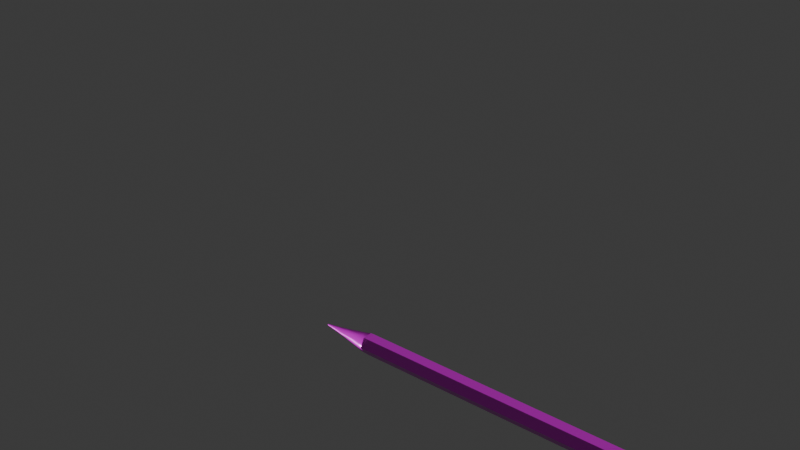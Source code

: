 # Source: Pencil_skeleton_v001.blend  (saved by Blender 4.3.34; exported with 4.5.12 LTS)
import bpy
from mathutils import Matrix  # noqa: F401  (used for matrix-valued properties, if any)

bpy.ops.wm.read_factory_settings(use_empty=True)
scene = bpy.context.scene
scene.name = 'Scene'

# ---- collections
col_collection = bpy.data.collections.new('Collection'); scene.collection.children.link(col_collection)

# ---- images (referenced by path relative to the original .blend; pixels are not part of the script)
import os
ASSET_DIR = os.environ.get("B2B_ASSET_DIR", "")  # directory of the original .blend (textures are referenced by path, not embedded)
HERE = os.path.dirname(os.path.abspath(__file__))  # packed textures are extracted next to this script under _unpacked/

def load_image(name, relpath, width, height, colorspace="sRGB"):
    """Load a texture the original file referenced (path relative to the .blend, or extracted next to this script)."""
    p = next((c for c in (os.path.join(HERE, relpath), os.path.join(ASSET_DIR, relpath)) if relpath and os.path.exists(c)), "")
    if p:
        img = bpy.data.images.load(p, check_existing=True)
        img.name = name
    else:  # same state as the original file: an image datablock whose file is absent (Cycles renders it pink)
        img = bpy.data.images.new(name, width, height)
        img.source = "FILE"
        img.filepath = "//" + (relpath or name)
    img.colorspace_settings.name = colorspace
    return img
img_base_color_texture = load_image('base_color_texture', 'low_DefaultMaterial_BaseColor.png', 1024, 1024, 'sRGB')
img_normalmap_texture = load_image('normalmap_texture', 'low_DefaultMaterial_Normal.png', 1024, 1024, 'Non-Color')
img_roughness_texture = load_image('roughness_texture', 'low_DefaultMaterial_Roughness.png', 1024, 1024, 'Non-Color')
img_metallic_texture = load_image('metallic_texture', 'low_DefaultMaterial_Metallic.png', 1024, 1024, 'Non-Color')

# ---- materials (node trees are filled in below, after node groups)
mat_uploads_files_4642688_pencil_pencil = bpy.data.materials.new('uploads_files_4642688_pencil_pencil')
mat_uploads_files_4642688_pencil_pencil.diffuse_color = (1.0, 1.0, 1.0, 1.0)
mat_uploads_files_4642688_pencil_pencil.roughness = 0.5528
mat_uploads_files_4642688_pencil_pencil.specular_intensity = 1.0
mat_uploads_files_4642688_pencil_pencil.metallic = 0.5

# ---- material node trees
mat_uploads_files_4642688_pencil_pencil.use_nodes = True; mat_uploads_files_4642688_pencil_pencil.node_tree.nodes.clear()
_N = mat_uploads_files_4642688_pencil_pencil.node_tree.nodes; _L = mat_uploads_files_4642688_pencil_pencil.node_tree.links
n0 = _N.new('ShaderNodeBsdfPrincipled'); n0.name = 'Principled BSDF'; n0.location = (10, 300)
n0.inputs[13].default_value = 1.0
n0.inputs[27].default_value = (0.0, 0.0, 0.0, 1.0)
n0.inputs[28].default_value = 1.0
n1 = _N.new('ShaderNodeOutputMaterial'); n1.name = 'Material Output'; n1.location = (300, 300)
n2 = _N.new('ShaderNodeNormalMap'); n2.name = 'Normal Map'; n2.location = (-300, -300)
n2.label = 'Normal/Map'
n3 = _N.new('ShaderNodeTexImage'); n3.name = 'Image Texture'; n3.location = (-300, 600)
n3.image = img_base_color_texture
n4 = _N.new('ShaderNodeTexImage'); n4.name = 'Image Texture.001'; n4.location = (-600, -900)
n4.image = img_normalmap_texture
n5 = _N.new('ShaderNodeTexImage'); n5.name = 'Image Texture.002'; n5.location = (-300, 300)
n5.image = img_roughness_texture
n6 = _N.new('ShaderNodeTexImage'); n6.name = 'Image Texture.003'; n6.location = (-300, 0)
n6.image = img_metallic_texture
_L.new(n0.outputs[0], n1.inputs[0])
_L.new(n2.outputs[0], n0.inputs[5])
_L.new(n3.outputs[0], n0.inputs[0])
_L.new(n4.outputs[0], n2.inputs[1])
_L.new(n5.outputs[0], n0.inputs[2])
_L.new(n6.outputs[0], n0.inputs[1])
n1.is_active_output = True

# ---- world
world_world = bpy.data.worlds.new('World'); scene.world = world_world
world_world.use_nodes = True; world_world.node_tree.nodes.clear()
_N = world_world.node_tree.nodes; _L = world_world.node_tree.links
n0 = _N.new('ShaderNodeOutputWorld'); n0.name = 'World Output'; n0.location = (300, 300)
n1 = _N.new('ShaderNodeBackground'); n1.name = 'Background'; n1.location = (10, 300)
n1.inputs[0].default_value = (0.05088, 0.05088, 0.05088, 1.0)
_L.new(n1.outputs[0], n0.inputs[0])
n0.is_active_output = True
world_world.color = (0.05088, 0.05088, 0.05088)
world_world.sun_shadow_jitter_overblur = 0.0

# ---- meshes
me_mesh = bpy.data.meshes.new('Mesh')
me_mesh.from_pydata([(-7.647, -0.04498, -0.3548), (9.097, 0.01953, -0.403), (-7.647, -0.2625, -0.2429), (9.097, -0.3393, -0.2184), (-7.647, -0.2848, 0.2163), (9.097, -0.3588, 0.1846), (-7.647, -0.07907, 0.3488), (9.097, -0.01953, 0.403), (-7.647, 0.3297, 0.1384), (9.097, 0.3393, 0.2184), (-7.647, 0.3416, -0.1059), (9.097, 0.3588, -0.1846), (-7.47, 0.01903, -0.3928), (-7.47, -0.3307, -0.2129), (-7.47, -0.3497, 0.1799), (-7.47, -0.01903, 0.3928), (-7.47, 0.3307, 0.2129), (-7.47, 0.3497, -0.1799), (-7.647, -0.3572, -0.01731), (-7.647, 0.1636, 0.318), (-7.647, 0.1936, -0.3007), (-7.47, 0.1875, -0.2912), (-7.47, 0.1585, 0.308), (-7.47, -0.346, -0.01676), (-9.507, -0.0035, -0.0276), (-9.507, 0.02657, -0.008239), (-9.507, 0.02565, 0.01077), (-9.507, -0.006152, 0.02713), (-9.507, -0.02215, 0.01683), (-9.507, -0.02042, -0.01889), (-9.507, -0.02779, -0.001347), (-9.507, 0.01273, 0.02474), (-9.507, 0.01506, -0.02339), (-7.302, 0.01953, -0.403), (-7.302, -0.3393, -0.2184), (-7.302, -0.3588, 0.1846), (-7.302, -0.01953, 0.403), (-7.302, 0.3588, -0.1846), (-7.302, 0.3393, 0.2184), (9.197, -0.2589, -0.1667), (9.197, 0.0149, -0.3075), (9.197, -0.2738, 0.1409), (9.197, -0.0149, 0.3075), (9.197, 0.2589, 0.1667), (9.197, 0.2738, -0.1409), (9.197, -0.1409, -0.2738), (9.197, -0.3075, -0.0149), (9.197, -0.1667, 0.2589), (9.197, 0.1409, 0.2738), (9.197, 0.3075, 0.0149), (9.197, 0.1667, -0.2589), (9.314, -0.07779, -0.1512), (9.314, 0.008229, -0.1698), (9.314, -0.1698, -0.008229), (9.314, -0.143, -0.09204), (9.314, -0.09204, 0.143), (9.314, -0.1512, 0.07779), (9.314, 0.07779, 0.1512), (9.314, -0.008228, 0.1698), (9.314, 0.1698, 0.008229), (9.314, 0.143, 0.09204), (9.314, 0.09204, -0.143), (9.314, 0.1512, -0.07779), (-9.377, -0.005946, -0.04689), (-9.377, 0.04358, 0.0183), (-9.377, -0.03764, 0.02859), (-9.377, -0.04721, -0.002287), (-9.377, 0.02162, 0.04203), (-9.377, 0.02559, -0.03974), (-9.377, -0.03469, -0.0321), (-9.377, -0.01045, 0.04609), (-9.377, 0.04514, -0.014), (-8.512, -0.1892, -0.009166), (-8.512, 0.08665, 0.1684), (-8.512, 0.1025, -0.1592), (-8.512, -0.139, -0.1286), (-8.512, -0.04188, 0.1847), (-8.512, 0.1809, -0.05609), (-8.512, -0.02382, -0.1879), (-8.512, 0.1746, 0.07331), (-8.512, -0.1508, 0.1146), (-8.945, -0.0144, -0.1135), (-8.945, 0.1055, 0.0443), (-8.945, -0.09113, 0.06923), (-8.945, -0.1143, -0.005539), (-8.945, 0.05236, 0.1018), (-8.945, 0.06195, -0.09623), (-8.945, -0.08401, -0.07772), (-8.945, -0.0253, 0.1116), (-8.945, 0.1093, -0.03389)], [], [(1, 34, 33), (3, 35, 34), (5, 36, 35), (38, 16, 22), (3, 39, 46), (38, 17, 16), (33, 12, 21), (16, 10, 8), (19, 16, 8), (14, 6, 4), (18, 14, 4), (0, 13, 2), (64, 31, 67), (20, 12, 0), (17, 20, 10), (15, 19, 6), (8, 77, 79), (69, 30, 29), (71, 32, 25), (66, 28, 30), (29, 31, 25), (27, 65, 70), (67, 27, 70), (24, 68, 63), (29, 63, 69), (13, 18, 2), (12, 34, 13), (35, 15, 14), (35, 14, 23), (38, 11, 37), (37, 1, 33), (36, 9, 38), (50, 52, 40), (1, 40, 45), (9, 43, 49), (5, 41, 47), (11, 44, 50), (7, 42, 48), (61, 57, 53), (40, 51, 45), (42, 55, 58), (49, 60, 59), (46, 54, 53), (48, 60, 43), (50, 62, 61), (39, 51, 54), (41, 55, 47), (49, 62, 44), (46, 56, 41), (42, 57, 48), (43, 9, 48), (9, 7, 48), (41, 5, 46), (5, 3, 46), (39, 3, 45), (3, 1, 45), (44, 11, 49), (11, 9, 49), (42, 7, 47), (7, 5, 47), (40, 1, 50), (1, 11, 50), (69, 81, 87), (63, 86, 81), (85, 70, 88), (70, 83, 88), (83, 66, 84), (86, 71, 89), (87, 66, 69), (64, 25, 26), (64, 85, 82), (8, 73, 19), (18, 75, 2), (10, 74, 77), (4, 72, 18), (76, 4, 6), (19, 76, 6), (78, 20, 0), (75, 0, 2), (79, 89, 82), (82, 71, 64), (82, 73, 79), (72, 87, 75), (74, 89, 77), (80, 84, 72), (88, 80, 76), (76, 85, 88), (78, 86, 74), (87, 78, 75), (1, 3, 34), (3, 5, 35), (5, 7, 36), (22, 15, 36), (36, 38, 22), (38, 37, 17), (21, 17, 37), (37, 33, 21), (16, 17, 10), (19, 22, 16), (14, 15, 6), (18, 23, 14), (0, 12, 13), (64, 26, 31), (20, 21, 12), (17, 21, 20), (15, 22, 19), (8, 10, 77), (69, 66, 30), (71, 68, 32), (66, 65, 28), (32, 24, 29), (29, 30, 28), (28, 27, 29), (27, 31, 29), (31, 26, 25), (25, 32, 29), (27, 28, 65), (67, 31, 27), (24, 32, 68), (29, 24, 63), (13, 23, 18), (12, 33, 34), (35, 36, 15), (23, 13, 34), (34, 35, 23), (38, 9, 11), (37, 11, 1), (36, 7, 9), (50, 61, 52), (53, 54, 51), (51, 52, 53), (52, 61, 53), (61, 62, 59), (59, 60, 57), (57, 58, 53), (58, 55, 53), (55, 56, 53), (61, 59, 57), (40, 52, 51), (42, 47, 55), (49, 43, 60), (46, 39, 54), (48, 57, 60), (50, 44, 62), (39, 45, 51), (41, 56, 55), (49, 59, 62), (46, 53, 56), (42, 58, 57), (69, 63, 81), (63, 68, 86), (85, 67, 70), (70, 65, 83), (83, 65, 66), (86, 68, 71), (87, 84, 66), (64, 71, 25), (64, 67, 85), (8, 79, 73), (18, 72, 75), (10, 20, 74), (4, 80, 72), (76, 80, 4), (19, 73, 76), (78, 74, 20), (75, 78, 0), (79, 77, 89), (82, 89, 71), (82, 85, 73), (72, 84, 87), (74, 86, 89), (80, 83, 84), (88, 83, 80), (76, 73, 85), (78, 81, 86), (87, 81, 78)])
me_mesh.polygons.foreach_set('use_smooth', [True] * 176)
_k = set([(1, 3), (1, 11), (1, 33), (3, 5), (3, 34), (5, 7), (5, 35), (7, 9), (7, 36), (9, 11), (9, 38), (11, 37), (12, 13), (12, 21), (12, 33), (13, 23), (13, 34), (14, 15), (14, 23), (14, 35), (15, 22), (15, 36), (16, 17), (16, 22), (16, 38), (17, 21), (17, 37), (24, 29), (24, 32), (25, 26), (25, 32), (26, 31), (27, 28), (27, 31), (28, 30), (29, 30)])
me_mesh.attributes.new('sharp_edge', 'BOOLEAN', 'EDGE').data.foreach_set('value', [ (min(e.vertices), max(e.vertices)) in _k for e in me_mesh.edges])
_uv = me_mesh.uv_layers.new(name='UVMap')
_uv.uv.foreach_set('vector', [0.05214, 0.9895, 0.02838, 0.01461, 0.05227, 0.01484, 0.02791, 0.9895, 0.00432, 0.01405, 0.02838, 0.01461, 0.149, 0.9895, 0.1242, 0.01463, 0.1482, 0.01404, 0.1002, 0.0148, 0.1002, 0.004767, 0.1121, 0.004518, 0.3148, 0.003947, 0.308, 0.0156, 0.2958, 0.01257, 0.1002, 0.0148, 0.07638, 0.00475, 0.1002, 0.004767, 0.05227, 0.01484, 0.05226, 0.004714, 0.06431, 0.004558, 0.1869, 0.003906, 0.1982, 0.01873, 0.1869, 0.01873, 0.1772, 0.01873, 0.1869, 0.003906, 0.1869, 0.01873, 0.1562, 0.003906, 0.1676, 0.01873, 0.1562, 0.01873, 0.2385, 0.01873, 0.2482, 0.003906, 0.2482, 0.01873, 0.2175, 0.01873, 0.2288, 0.003906, 0.2288, 0.01873, 0.1869, 0.1624, 0.1772, 0.1732, 0.1772, 0.1624, 0.2079, 0.01873, 0.2175, 0.003906, 0.2175, 0.01873, 0.1982, 0.003906, 0.2079, 0.01873, 0.1982, 0.01873, 0.1676, 0.003906, 0.1772, 0.01873, 0.1676, 0.01873, 0.1869, 0.01873, 0.1982, 0.09074, 0.1869, 0.09074, 0.2288, 0.1624, 0.2385, 0.1732, 0.2288, 0.1732, 0.1982, 0.1624, 0.2079, 0.1732, 0.1982, 0.1732, 0.2385, 0.1624, 0.2482, 0.1732, 0.2385, 0.1732, 0.3361, 0.004862, 0.3328, 0.007614, 0.3323, 0.004862, 0.1676, 0.1732, 0.1562, 0.1624, 0.1676, 0.1624, 0.1772, 0.1624, 0.1676, 0.1732, 0.1676, 0.1624, 0.2175, 0.1732, 0.2079, 0.1624, 0.2175, 0.1624, 0.2288, 0.1732, 0.2175, 0.1624, 0.2288, 0.1624, 0.2288, 0.003906, 0.2385, 0.01873, 0.2288, 0.01873, 0.05226, 0.004714, 0.02838, 0.01461, 0.02857, 0.004605, 0.1482, 0.01404, 0.124, 0.00457, 0.1476, 0.003958, 0.00432, 0.01405, 0.004864, 0.003906, 0.01673, 0.0042, 0.1002, 0.0148, 0.07637, 0.9895, 0.07633, 0.01489, 0.07633, 0.01489, 0.05214, 0.9895, 0.05227, 0.01484, 0.1242, 0.01463, 0.1006, 0.9895, 0.1002, 0.0148, 0.3165, 0.049, 0.3071, 0.03669, 0.3201, 0.03683, 0.3336, 0.0369, 0.3201, 0.03683, 0.3167, 0.02472, 0.2769, 0.06959, 0.2835, 0.05802, 0.2957, 0.06102, 0.2766, 0.003906, 0.2835, 0.01561, 0.2747, 0.02485, 0.3145, 0.06959, 0.3078, 0.05804, 0.3165, 0.049, 0.2578, 0.03704, 0.2712, 0.03698, 0.2748, 0.049, 0.3056, 0.0424, 0.2858, 0.04253, 0.2958, 0.02537, 0.3201, 0.03683, 0.3057, 0.03103, 0.3167, 0.02472, 0.2712, 0.03698, 0.2859, 0.03099, 0.2843, 0.03671, 0.2957, 0.06102, 0.29, 0.04675, 0.2958, 0.0483, 0.2958, 0.01257, 0.3015, 0.02688, 0.2958, 0.02537, 0.2748, 0.049, 0.29, 0.04675, 0.2835, 0.05802, 0.3165, 0.049, 0.3015, 0.04667, 0.3056, 0.0424, 0.308, 0.0156, 0.3057, 0.03103, 0.3015, 0.02688, 0.2835, 0.01561, 0.2859, 0.03099, 0.2747, 0.02485, 0.2957, 0.06102, 0.3015, 0.04667, 0.3078, 0.05804, 0.2958, 0.01257, 0.29, 0.02687, 0.2835, 0.01561, 0.2712, 0.03698, 0.2858, 0.04253, 0.2748, 0.049, 0.2835, 0.05802, 0.2769, 0.06959, 0.2748, 0.049, 0.2769, 0.06959, 0.2578, 0.03704, 0.2748, 0.049, 0.2835, 0.01561, 0.2766, 0.003906, 0.2958, 0.01257, 0.2766, 0.003906, 0.3148, 0.003947, 0.2958, 0.01257, 0.308, 0.0156, 0.3148, 0.003947, 0.3167, 0.02472, 0.3148, 0.003947, 0.3336, 0.0369, 0.3167, 0.02472, 0.3078, 0.05804, 0.3145, 0.06959, 0.2957, 0.06102, 0.3145, 0.06959, 0.2769, 0.06959, 0.2957, 0.06102, 0.2712, 0.03698, 0.2578, 0.03704, 0.2747, 0.02485, 0.2578, 0.03704, 0.2766, 0.003906, 0.2747, 0.02485, 0.3201, 0.03683, 0.3336, 0.0369, 0.3165, 0.049, 0.3336, 0.0369, 0.3145, 0.06959, 0.3165, 0.049, 0.2288, 0.1624, 0.2175, 0.1266, 0.2288, 0.1266, 0.2175, 0.1624, 0.2079, 0.1266, 0.2175, 0.1266, 0.1772, 0.1266, 0.1676, 0.1624, 0.1676, 0.1266, 0.1676, 0.1624, 0.1562, 0.1266, 0.1676, 0.1266, 0.2482, 0.1266, 0.2385, 0.1624, 0.2385, 0.1266, 0.2079, 0.1266, 0.1982, 0.1624, 0.1982, 0.1266, 0.2288, 0.1266, 0.2385, 0.1624, 0.2288, 0.1624, 0.1869, 0.1624, 0.1982, 0.1732, 0.1869, 0.1732, 0.1869, 0.1624, 0.1772, 0.1266, 0.1869, 0.1266, 0.1869, 0.01873, 0.1772, 0.09074, 0.1772, 0.01873, 0.2385, 0.01873, 0.2288, 0.09074, 0.2288, 0.01873, 0.1982, 0.01873, 0.2079, 0.09074, 0.1982, 0.09074, 0.2482, 0.01873, 0.2385, 0.09074, 0.2385, 0.01873, 0.1676, 0.09074, 0.1562, 0.01873, 0.1676, 0.01873, 0.1772, 0.01873, 0.1676, 0.09074, 0.1676, 0.01873, 0.2175, 0.09074, 0.2079, 0.01873, 0.2175, 0.01873, 0.2288, 0.09074, 0.2175, 0.01873, 0.2288, 0.01873, 0.1869, 0.09074, 0.1982, 0.1266, 0.1869, 0.1266, 0.1869, 0.1266, 0.1982, 0.1624, 0.1869, 0.1624, 0.1869, 0.1266, 0.1772, 0.09074, 0.1869, 0.09074, 0.2385, 0.09074, 0.2288, 0.1266, 0.2288, 0.09074, 0.2079, 0.09074, 0.1982, 0.1266, 0.1982, 0.09074, 0.2482, 0.09074, 0.2385, 0.1266, 0.2385, 0.09074, 0.1676, 0.1266, 0.1562, 0.09074, 0.1676, 0.09074, 0.1676, 0.09074, 0.1772, 0.1266, 0.1676, 0.1266, 0.2175, 0.09074, 0.2079, 0.1266, 0.2079, 0.09074, 0.2288, 0.1266, 0.2175, 0.09074, 0.2288, 0.09074, 0.05214, 0.9895, 0.02791, 0.9895, 0.02838, 0.01461, 0.02791, 0.9895, 0.003906, 0.9895, 0.00432, 0.01405, 0.149, 0.9895, 0.1248, 0.9895, 0.1242, 0.01463, 0.1121, 0.004518, 0.124, 0.00457, 0.1242, 0.01463, 0.1242, 0.01463, 0.1002, 0.0148, 0.1121, 0.004518, 0.1002, 0.0148, 0.07633, 0.01489, 0.07638, 0.00475, 0.06431, 0.004558, 0.07638, 0.00475, 0.07633, 0.01489, 0.07633, 0.01489, 0.05227, 0.01484, 0.06431, 0.004558, 0.1869, 0.003906, 0.1982, 0.003906, 0.1982, 0.01873, 0.1772, 0.01873, 0.1772, 0.003906, 0.1869, 0.003906, 0.1562, 0.003906, 0.1676, 0.003906, 0.1676, 0.01873, 0.2385, 0.01873, 0.2385, 0.003906, 0.2482, 0.003906, 0.2175, 0.01873, 0.2175, 0.003906, 0.2288, 0.003906, 0.1869, 0.1624, 0.1869, 0.1732, 0.1772, 0.1732, 0.2079, 0.01873, 0.2079, 0.003906, 0.2175, 0.003906, 0.1982, 0.003906, 0.2079, 0.003906, 0.2079, 0.01873, 0.1676, 0.003906, 0.1772, 0.003906, 0.1772, 0.01873, 0.1869, 0.01873, 0.1982, 0.01873, 0.1982, 0.09074, 0.2288, 0.1624, 0.2385, 0.1624, 0.2385, 0.1732, 0.1982, 0.1624, 0.2079, 0.1624, 0.2079, 0.1732, 0.2385, 0.1624, 0.2482, 0.1624, 0.2482, 0.1732, 0.3334, 0.003906, 0.3349, 0.003906, 0.3361, 0.004862, 0.3361, 0.004862, 0.3363, 0.006326, 0.3356, 0.007614, 0.3356, 0.007614, 0.3342, 0.008122, 0.3361, 0.004862, 0.3342, 0.008122, 0.3328, 0.007614, 0.3361, 0.004862, 0.3328, 0.007614, 0.332, 0.006326, 0.3323, 0.004862, 0.3323, 0.004862, 0.3334, 0.003906, 0.3361, 0.004862, 0.1676, 0.1732, 0.1562, 0.1732, 0.1562, 0.1624, 0.1772, 0.1624, 0.1772, 0.1732, 0.1676, 0.1732, 0.2175, 0.1732, 0.2079, 0.1732, 0.2079, 0.1624, 0.2288, 0.1732, 0.2175, 0.1732, 0.2175, 0.1624, 0.2288, 0.003906, 0.2385, 0.003906, 0.2385, 0.01873, 0.05226, 0.004714, 0.05227, 0.01484, 0.02838, 0.01461, 0.1482, 0.01404, 0.1242, 0.01463, 0.124, 0.00457, 0.01673, 0.0042, 0.02857, 0.004605, 0.02838, 0.01461, 0.02838, 0.01461, 0.00432, 0.01405, 0.01673, 0.0042, 0.1002, 0.0148, 0.1006, 0.9895, 0.07637, 0.9895, 0.07633, 0.01489, 0.07637, 0.9895, 0.05214, 0.9895, 0.1242, 0.01463, 0.1248, 0.9895, 0.1006, 0.9895, 0.3165, 0.049, 0.3056, 0.0424, 0.3071, 0.03669, 0.2958, 0.02537, 0.3015, 0.02688, 0.3057, 0.03103, 0.3057, 0.03103, 0.3071, 0.03669, 0.2958, 0.02537, 0.3071, 0.03669, 0.3056, 0.0424, 0.2958, 0.02537, 0.3056, 0.0424, 0.3015, 0.04667, 0.2958, 0.0483, 0.2958, 0.0483, 0.29, 0.04675, 0.2858, 0.04253, 0.2858, 0.04253, 0.2843, 0.03671, 0.2958, 0.02537, 0.2843, 0.03671, 0.2859, 0.03099, 0.2958, 0.02537, 0.2859, 0.03099, 0.29, 0.02687, 0.2958, 0.02537, 0.3056, 0.0424, 0.2958, 0.0483, 0.2858, 0.04253, 0.3201, 0.03683, 0.3071, 0.03669, 0.3057, 0.03103, 0.2712, 0.03698, 0.2747, 0.02485, 0.2859, 0.03099, 0.2957, 0.06102, 0.2835, 0.05802, 0.29, 0.04675, 0.2958, 0.01257, 0.308, 0.0156, 0.3015, 0.02688, 0.2748, 0.049, 0.2858, 0.04253, 0.29, 0.04675, 0.3165, 0.049, 0.3078, 0.05804, 0.3015, 0.04667, 0.308, 0.0156, 0.3167, 0.02472, 0.3057, 0.03103, 0.2835, 0.01561, 0.29, 0.02687, 0.2859, 0.03099, 0.2957, 0.06102, 0.2958, 0.0483, 0.3015, 0.04667, 0.2958, 0.01257, 0.2958, 0.02537, 0.29, 0.02687, 0.2712, 0.03698, 0.2843, 0.03671, 0.2858, 0.04253, 0.2288, 0.1624, 0.2175, 0.1624, 0.2175, 0.1266, 0.2175, 0.1624, 0.2079, 0.1624, 0.2079, 0.1266, 0.1772, 0.1266, 0.1772, 0.1624, 0.1676, 0.1624, 0.1676, 0.1624, 0.1562, 0.1624, 0.1562, 0.1266, 0.2482, 0.1266, 0.2482, 0.1624, 0.2385, 0.1624, 0.2079, 0.1266, 0.2079, 0.1624, 0.1982, 0.1624, 0.2288, 0.1266, 0.2385, 0.1266, 0.2385, 0.1624, 0.1869, 0.1624, 0.1982, 0.1624, 0.1982, 0.1732, 0.1869, 0.1624, 0.1772, 0.1624, 0.1772, 0.1266, 0.1869, 0.01873, 0.1869, 0.09074, 0.1772, 0.09074, 0.2385, 0.01873, 0.2385, 0.09074, 0.2288, 0.09074, 0.1982, 0.01873, 0.2079, 0.01873, 0.2079, 0.09074, 0.2482, 0.01873, 0.2482, 0.09074, 0.2385, 0.09074, 0.1676, 0.09074, 0.1562, 0.09074, 0.1562, 0.01873, 0.1772, 0.01873, 0.1772, 0.09074, 0.1676, 0.09074, 0.2175, 0.09074, 0.2079, 0.09074, 0.2079, 0.01873, 0.2288, 0.09074, 0.2175, 0.09074, 0.2175, 0.01873, 0.1869, 0.09074, 0.1982, 0.09074, 0.1982, 0.1266, 0.1869, 0.1266, 0.1982, 0.1266, 0.1982, 0.1624, 0.1869, 0.1266, 0.1772, 0.1266, 0.1772, 0.09074, 0.2385, 0.09074, 0.2385, 0.1266, 0.2288, 0.1266, 0.2079, 0.09074, 0.2079, 0.1266, 0.1982, 0.1266, 0.2482, 0.09074, 0.2482, 0.1266, 0.2385, 0.1266, 0.1676, 0.1266, 0.1562, 0.1266, 0.1562, 0.09074, 0.1676, 0.09074, 0.1772, 0.09074, 0.1772, 0.1266, 0.2175, 0.09074, 0.2175, 0.1266, 0.2079, 0.1266, 0.2288, 0.1266, 0.2175, 0.1266, 0.2175, 0.09074])
me_mesh.materials.append(mat_uploads_files_4642688_pencil_pencil)
me_mesh.update()
me_mesh.normals_split_custom_set([tuple(v) for v in zip(*[iter([1.946e-08, -0.4575, -0.8892, -0.0005217, -0.4575, -0.8892, -0.0005268, -0.4575, -0.8892, 3.821e-08, -0.9988, -0.0484, -0.0002412, -0.9988, -0.04831, -0.0002465, -0.9988, -0.04848, 1.965e-08, -0.5413, 0.8408, -0.0005408, -0.5413, 0.8408, -0.0005066, -0.5413, 0.8408, -0.0002478, 0.4576, 0.8892, -0.05361, 0.4828, 0.8741, -0.02818, 0.4573, 0.8889, 0.5591, -0.6971, -0.4488, 0.7267, -0.5809, -0.3667, 0.5765, -0.8161, -0.03955, -0.0005236, 0.9988, 0.0484, -0.05274, 0.9974, 0.04833, -0.05274, 0.9974, 0.04833, -0.0002477, 0.5413, -0.8409, -0.05361, 0.5156, -0.8552, -0.02818, 0.5411, -0.8405, -0.1082, 0.883, 0.4567, -0.1737, 0.9509, -0.2563, -0.1808, 0.9122, 0.3677, -0.1802, 0.4561, 0.8715, -0.1082, 0.883, 0.4567, -0.1808, 0.9122, 0.3677, -0.1082, -0.837, 0.5364, -0.174, -0.2468, 0.9533, -0.1808, -0.7745, 0.6062, -0.1802, -0.9828, -0.04077, -0.1082, -0.837, 0.5364, -0.1808, -0.7745, 0.6062, -0.1737, -0.1476, -0.9737, -0.1082, -0.7812, -0.6148, -0.1811, -0.7126, -0.6778, -0.1524, 0.903, 0.4017, -0.1481, 0.4684, 0.871, -0.1523, 0.4536, 0.8781, -0.1802, 0.5382, -0.8233, -0.09904, -0.09731, -0.9903, -0.1737, -0.1476, -0.9737, -0.09903, 0.9418, -0.3213, -0.1802, 0.5382, -0.8233, -0.1737, 0.9509, -0.2563, -0.09903, -0.1926, 0.9763, -0.1802, 0.4561, 0.8715, -0.174, -0.2468, 0.9533, -0.1808, 0.9122, 0.3677, -0.1848, 0.9437, -0.2744, -0.1846, 0.9052, 0.3828, -0.1523, -0.7102, -0.6873, -0.1481, -0.9868, -0.06581, -0.1481, -0.7136, -0.6847, -0.1524, 0.9444, -0.2914, -0.1481, 0.5504, -0.8217, -0.1481, 0.9498, -0.2757, -0.1524, -0.9871, -0.04918, -0.1481, -0.7982, 0.5839, -0.1481, -0.9868, -0.06581, -1.0, 7.454e-06, 0.0, -1.0, 0.0, 0.0, -1.0, 7.223e-06, 0.0, -0.1481, -0.2187, 0.9645, -0.1523, -0.7879, 0.5967, -0.1524, -0.2185, 0.9639, -0.1523, 0.4536, 0.8781, -0.1481, -0.2187, 0.9645, -0.1524, -0.2185, 0.9639, -0.1481, -0.1065, -0.9832, -0.1523, 0.5363, -0.8302, -0.1523, -0.1023, -0.983, -0.1481, -0.7136, -0.6847, -0.1523, -0.1023, -0.983, -0.1523, -0.7102, -0.6873, -0.1082, -0.7812, -0.6148, -0.1802, -0.9828, -0.04077, -0.1811, -0.7126, -0.6778, -0.05273, -0.4569, -0.888, -0.0005217, -0.4575, -0.8892, -0.05273, -0.4569, -0.888, -0.0005066, -0.5413, 0.8408, -0.05273, -0.5406, 0.8396, -0.05273, -0.5406, 0.8396, -0.0002412, -0.9988, -0.04831, -0.0536, -0.9984, -0.01892, -0.02818, -0.9984, -0.04838, -0.0005236, 0.9988, 0.0484, -3.82e-08, 0.9988, 0.0484, -0.0005287, 0.9988, 0.0484, -0.0002428, 0.5414, -0.8408, -1.805e-08, 0.5413, -0.8408, -0.0002477, 0.5413, -0.8409, -0.0002428, 0.4574, 0.8892, -2.244e-08, 0.4575, 0.8892, -0.0002478, 0.4576, 0.8892, 0.5765, 0.4423, -0.687, 0.9117, 0.03701, -0.4092, 0.7267, 0.03932, -0.6858, 0.5591, 0.04012, -0.8281, 0.7267, 0.03932, -0.6858, 0.5872, -0.3703, -0.7198, 0.5591, 0.6971, 0.4488, 0.7279, 0.5765, 0.3712, 0.5765, 0.8161, 0.03954, 0.5591, -0.7373, 0.3793, 0.7267, -0.6136, 0.3088, 0.5872, -0.4382, 0.6806, 0.5591, 0.7373, -0.3793, 0.7279, 0.6097, -0.3137, 0.5765, 0.4423, -0.687, 0.5591, -0.04012, 0.8281, 0.7255, -0.03331, 0.6874, 0.582, 0.3678, 0.7253, 0.9728, 0.1253, -0.1947, 0.9658, 0.1089, 0.2352, 0.9684, -0.2492, -0.01206, 0.7267, 0.03932, -0.6858, 0.863, -0.2311, -0.4492, 0.5872, -0.3703, -0.7198, 0.7255, -0.03331, 0.6874, 0.863, -0.2735, 0.4248, 0.9239, -0.01852, 0.3822, 0.5765, 0.8161, 0.03954, 0.8101, 0.4929, 0.3174, 0.9383, 0.3455, 0.01674, 0.5765, -0.8161, -0.03955, 0.8163, -0.4983, -0.2921, 0.9684, -0.2492, -0.01206, 0.582, 0.3678, 0.7253, 0.8101, 0.4929, 0.3174, 0.7279, 0.5765, 0.3712, 0.5765, 0.4423, -0.687, 0.8101, 0.5213, -0.2682, 0.9728, 0.1253, -0.1947, 0.7267, -0.5809, -0.3667, 0.863, -0.2311, -0.4492, 0.8163, -0.4983, -0.2921, 0.7267, -0.6136, 0.3088, 0.863, -0.2735, 0.4248, 0.5872, -0.4382, 0.6806, 0.5765, 0.8161, 0.03954, 0.8101, 0.5213, -0.2682, 0.7279, 0.6097, -0.3137, 0.5765, -0.8161, -0.03955, 0.8163, -0.5242, 0.2426, 0.7267, -0.6136, 0.3088, 0.7255, -0.03331, 0.6874, 0.9658, 0.1089, 0.2352, 0.582, 0.3678, 0.7253, 0.7279, 0.5765, 0.3712, 0.5591, 0.6971, 0.4488, 0.582, 0.3678, 0.7253, 0.5591, 0.6971, 0.4488, 0.5591, -0.04012, 0.8281, 0.582, 0.3678, 0.7253, 0.7267, -0.6136, 0.3088, 0.5591, -0.7373, 0.3793, 0.5765, -0.8161, -0.03955, 0.5591, -0.7373, 0.3793, 0.5591, -0.6971, -0.4488, 0.5765, -0.8161, -0.03955, 0.7267, -0.5809, -0.3667, 0.5591, -0.6971, -0.4488, 0.5872, -0.3703, -0.7198, 0.5591, -0.6971, -0.4488, 0.5591, 0.04012, -0.8281, 0.5872, -0.3703, -0.7198, 0.7279, 0.6097, -0.3137, 0.5591, 0.7373, -0.3793, 0.5765, 0.8161, 0.03954, 0.5591, 0.7373, -0.3793, 0.5591, 0.6971, 0.4488, 0.5765, 0.8161, 0.03954, 0.7255, -0.03331, 0.6874, 0.5591, -0.04012, 0.8281, 0.5872, -0.4382, 0.6806, 0.5591, -0.04012, 0.8281, 0.5591, -0.7373, 0.3793, 0.5872, -0.4382, 0.6806, 0.7267, 0.03932, -0.6858, 0.5591, 0.04012, -0.8281, 0.5765, 0.4423, -0.687, 0.5591, 0.04012, -0.8281, 0.5591, 0.7373, -0.3793, 0.5765, 0.4423, -0.687, -0.1523, -0.7102, -0.6873, -0.1625, -0.1217, -0.9792, -0.1629, -0.7227, -0.6717, -0.1523, -0.1023, -0.983, -0.1628, 0.5251, -0.8353, -0.1625, -0.1217, -0.9792, -0.1628, 0.4419, 0.8822, -0.1524, -0.2185, 0.9639, -0.1627, -0.2285, 0.9599, -0.1524, -0.2185, 0.9639, -0.1624, -0.7857, 0.5969, -0.1627, -0.2285, 0.9599, -0.1624, -0.7857, 0.5969, -0.1524, -0.9871, -0.04918, -0.1627, -0.986, -0.0372, -0.1628, 0.5251, -0.8353, -0.1524, 0.9444, -0.2914, -0.1629, 0.9424, -0.2922, -0.1629, -0.7227, -0.6717, -0.1524, -0.9871, -0.04918, -0.1523, -0.7102, -0.6873, -0.1524, 0.903, 0.4017, -0.1481, 0.9498, -0.2757, -0.1481, 0.9119, 0.3828, -0.1524, 0.903, 0.4017, -0.1628, 0.4419, 0.8822, -0.1627, 0.9046, 0.3939, -0.1808, 0.9122, 0.3677, -0.1849, 0.4629, 0.8669, -0.1802, 0.4561, 0.8715, -0.1802, -0.9828, -0.04077, -0.1851, -0.7214, -0.6674, -0.1811, -0.7126, -0.6778, -0.1737, 0.9509, -0.2563, -0.1849, 0.5446, -0.8181, -0.1848, 0.9437, -0.2744, -0.1808, -0.7745, 0.6062, -0.1849, -0.9824, -0.0276, -0.1802, -0.9828, -0.04077, -0.1852, -0.2196, 0.9578, -0.1808, -0.7745, 0.6062, -0.174, -0.2468, 0.9533, -0.1802, 0.4561, 0.8715, -0.1852, -0.2196, 0.9578, -0.174, -0.2468, 0.9533, -0.185, -0.1061, -0.977, -0.1802, 0.5382, -0.8233, -0.1737, -0.1476, -0.9737, -0.1851, -0.7214, -0.6674, -0.1737, -0.1476, -0.9737, -0.1811, -0.7126, -0.6778, -0.1846, 0.9052, 0.3828, -0.1629, 0.9424, -0.2922, -0.1627, 0.9046, 0.3939, -0.1627, 0.9046, 0.3939, -0.1524, 0.9444, -0.2914, -0.1524, 0.903, 0.4017, -0.1627, 0.9046, 0.3939, -0.1849, 0.4629, 0.8669, -0.1846, 0.9052, 0.3828, -0.1849, -0.9824, -0.0276, -0.1629, -0.7227, -0.6717, -0.1851, -0.7214, -0.6674, -0.1849, 0.5446, -0.8181, -0.1629, 0.9424, -0.2922, -0.1848, 0.9437, -0.2744, -0.1847, -0.7826, 0.5945, -0.1627, -0.986, -0.0372, -0.1849, -0.9824, -0.0276, -0.1627, -0.2285, 0.9599, -0.1847, -0.7826, 0.5945, -0.1852, -0.2196, 0.9578, -0.1852, -0.2196, 0.9578, -0.1628, 0.4419, 0.8822, -0.1627, -0.2285, 0.9599, -0.185, -0.1061, -0.977, -0.1628, 0.5251, -0.8353, -0.1849, 0.5446, -0.8181, -0.1629, -0.7227, -0.6717, -0.185, -0.1061, -0.977, -0.1851, -0.7214, -0.6674, 1.946e-08, -0.4575, -0.8892, 1.948e-08, -0.4575, -0.8892, -0.0005217, -0.4575, -0.8892, 3.821e-08, -0.9988, -0.0484, 3.821e-08, -0.9988, -0.0484, -0.0002412, -0.9988, -0.04831, 1.965e-08, -0.5413, 0.8408, 1.972e-08, -0.5413, 0.8408, -0.0005408, -0.5413, 0.8408, -0.02818, 0.4573, 0.8889, -0.05361, 0.4305, 0.901, -0.0002428, 0.4574, 0.8892, -0.0002428, 0.4574, 0.8892, -0.0002478, 0.4576, 0.8892, -0.02818, 0.4573, 0.8889, -0.0005236, 0.9988, 0.0484, -0.0005287, 0.9988, 0.0484, -0.05274, 0.9974, 0.04833, -0.02818, 0.5411, -0.8405, -0.05361, 0.565, -0.8233, -0.0002428, 0.5414, -0.8408, -0.0002428, 0.5414, -0.8408, -0.0002477, 0.5413, -0.8409, -0.02818, 0.5411, -0.8405, -0.1082, 0.883, 0.4567, -0.09903, 0.9418, -0.3213, -0.1737, 0.9509, -0.2563, -0.1802, 0.4561, 0.8715, 0.06327, 0.4566, 0.8874, -0.1082, 0.883, 0.4567, -0.1082, -0.837, 0.5364, -0.09903, -0.1926, 0.9763, -0.174, -0.2468, 0.9533, -0.1802, -0.9828, -0.04077, 0.06327, -0.9968, -0.0483, -0.1082, -0.837, 0.5364, -0.1737, -0.1476, -0.9737, -0.09904, -0.09731, -0.9903, -0.1082, -0.7812, -0.6148, -0.1524, 0.903, 0.4017, -0.1481, 0.9119, 0.3828, -0.1481, 0.4684, 0.871, -0.1802, 0.5382, -0.8233, 0.06327, 0.5402, -0.8391, -0.09904, -0.09731, -0.9903, -0.09903, 0.9418, -0.3213, 0.06327, 0.5402, -0.8391, -0.1802, 0.5382, -0.8233, -0.09903, -0.1926, 0.9763, 0.06327, 0.4566, 0.8874, -0.1802, 0.4561, 0.8715, -0.1808, 0.9122, 0.3677, -0.1737, 0.9509, -0.2563, -0.1848, 0.9437, -0.2744, -0.1523, -0.7102, -0.6873, -0.1524, -0.9871, -0.04918, -0.1481, -0.9868, -0.06581, -0.1524, 0.9444, -0.2914, -0.1523, 0.5363, -0.8302, -0.1481, 0.5504, -0.8217, -0.1524, -0.9871, -0.04918, -0.1523, -0.7879, 0.5967, -0.1481, -0.7982, 0.5839, -1.0, 2.167e-05, 0.0, -1.0, 0.0, 0.0, -1.0, 7.454e-06, 0.0, -1.0, 7.454e-06, 0.0, -1.0, -0.0002075, 6.738e-09, -1.0, -6.838e-05, 0.0, -1.0, -6.838e-05, 0.0, -1.0, -2.889e-05, 0.0, -1.0, 7.454e-06, 0.0, -1.0, -2.889e-05, 0.0, -1.0, 0.0, 0.0, -1.0, 7.454e-06, 0.0, -1.0, 0.0, 0.0, -1.0, 0.0, 0.0, -1.0, 7.223e-06, 0.0, -1.0, 7.223e-06, 0.0, -1.0, 2.167e-05, 0.0, -1.0, 7.454e-06, 0.0, -0.1481, -0.2187, 0.9645, -0.1481, -0.7982, 0.5839, -0.1523, -0.7879, 0.5967, -0.1523, 0.4536, 0.8781, -0.1481, 0.4684, 0.871, -0.1481, -0.2187, 0.9645, -0.1481, -0.1065, -0.9832, -0.1481, 0.5504, -0.8217, -0.1523, 0.5363, -0.8302, -0.1481, -0.7136, -0.6847, -0.1481, -0.1065, -0.9832, -0.1523, -0.1023, -0.983, -0.1082, -0.7812, -0.6148, 0.06327, -0.9968, -0.0483, -0.1802, -0.9828, -0.04077, -0.05273, -0.4569, -0.888, -0.0005268, -0.4575, -0.8892, -0.0005217, -0.4575, -0.8892, -0.0005066, -0.5413, 0.8408, -0.0005408, -0.5413, 0.8408, -0.05273, -0.5406, 0.8396, -0.02818, -0.9984, -0.04838, -0.0536, -0.9955, -0.07769, -0.0002465, -0.9988, -0.04848, -0.0002465, -0.9988, -0.04848, -0.0002412, -0.9988, -0.04831, -0.02818, -0.9984, -0.04838, -0.0005236, 0.9988, 0.0484, -3.82e-08, 0.9988, 0.0484, -3.82e-08, 0.9988, 0.0484, -0.0002428, 0.5414, -0.8408, -1.802e-08, 0.5413, -0.8408, -1.805e-08, 0.5413, -0.8408, -0.0002428, 0.4574, 0.8892, -2.252e-08, 0.4575, 0.8892, -2.244e-08, 0.4575, 0.8892, 0.5765, 0.4423, -0.687, 0.9728, 0.1253, -0.1947, 0.9117, 0.03701, -0.4092, 0.9684, -0.2492, -0.01206, 0.8163, -0.4983, -0.2921, 0.863, -0.2311, -0.4492, 0.863, -0.2311, -0.4492, 0.9117, 0.03701, -0.4092, 0.9684, -0.2492, -0.01206, 0.9117, 0.03701, -0.4092, 0.9728, 0.1253, -0.1947, 0.9684, -0.2492, -0.01206, 0.9728, 0.1253, -0.1947, 0.8101, 0.5213, -0.2682, 0.9383, 0.3455, 0.01674, 0.9383, 0.3455, 0.01674, 0.8101, 0.4929, 0.3174, 0.9658, 0.1089, 0.2352, 0.9658, 0.1089, 0.2352, 0.9239, -0.01852, 0.3822, 0.9684, -0.2492, -0.01206, 0.9239, -0.01852, 0.3822, 0.863, -0.2735, 0.4248, 0.9684, -0.2492, -0.01206, 0.863, -0.2735, 0.4248, 0.8163, -0.5242, 0.2426, 0.9684, -0.2492, -0.01206, 0.9728, 0.1253, -0.1947, 0.9383, 0.3455, 0.01674, 0.9658, 0.1089, 0.2352, 0.7267, 0.03932, -0.6858, 0.9117, 0.03701, -0.4092, 0.863, -0.2311, -0.4492, 0.7255, -0.03331, 0.6874, 0.5872, -0.4382, 0.6806, 0.863, -0.2735, 0.4248, 0.5765, 0.8161, 0.03954, 0.7279, 0.5765, 0.3712, 0.8101, 0.4929, 0.3174, 0.5765, -0.8161, -0.03955, 0.7267, -0.5809, -0.3667, 0.8163, -0.4983, -0.2921, 0.582, 0.3678, 0.7253, 0.9658, 0.1089, 0.2352, 0.8101, 0.4929, 0.3174, 0.5765, 0.4423, -0.687, 0.7279, 0.6097, -0.3137, 0.8101, 0.5213, -0.2682, 0.7267, -0.5809, -0.3667, 0.5872, -0.3703, -0.7198, 0.863, -0.2311, -0.4492, 0.7267, -0.6136, 0.3088, 0.8163, -0.5242, 0.2426, 0.863, -0.2735, 0.4248, 0.5765, 0.8161, 0.03954, 0.9383, 0.3455, 0.01674, 0.8101, 0.5213, -0.2682, 0.5765, -0.8161, -0.03955, 0.9684, -0.2492, -0.01206, 0.8163, -0.5242, 0.2426, 0.7255, -0.03331, 0.6874, 0.9239, -0.01852, 0.3822, 0.9658, 0.1089, 0.2352, -0.1523, -0.7102, -0.6873, -0.1523, -0.1023, -0.983, -0.1625, -0.1217, -0.9792, -0.1523, -0.1023, -0.983, -0.1523, 0.5363, -0.8302, -0.1628, 0.5251, -0.8353, -0.1628, 0.4419, 0.8822, -0.1523, 0.4536, 0.8781, -0.1524, -0.2185, 0.9639, -0.1524, -0.2185, 0.9639, -0.1523, -0.7879, 0.5967, -0.1624, -0.7857, 0.5969, -0.1624, -0.7857, 0.5969, -0.1523, -0.7879, 0.5967, -0.1524, -0.9871, -0.04918, -0.1628, 0.5251, -0.8353, -0.1523, 0.5363, -0.8302, -0.1524, 0.9444, -0.2914, -0.1629, -0.7227, -0.6717, -0.1627, -0.986, -0.0372, -0.1524, -0.9871, -0.04918, -0.1524, 0.903, 0.4017, -0.1524, 0.9444, -0.2914, -0.1481, 0.9498, -0.2757, -0.1524, 0.903, 0.4017, -0.1523, 0.4536, 0.8781, -0.1628, 0.4419, 0.8822, -0.1808, 0.9122, 0.3677, -0.1846, 0.9052, 0.3828, -0.1849, 0.4629, 0.8669, -0.1802, -0.9828, -0.04077, -0.1849, -0.9824, -0.0276, -0.1851, -0.7214, -0.6674, -0.1737, 0.9509, -0.2563, -0.1802, 0.5382, -0.8233, -0.1849, 0.5446, -0.8181, -0.1808, -0.7745, 0.6062, -0.1847, -0.7826, 0.5945, -0.1849, -0.9824, -0.0276, -0.1852, -0.2196, 0.9578, -0.1847, -0.7826, 0.5945, -0.1808, -0.7745, 0.6062, -0.1802, 0.4561, 0.8715, -0.1849, 0.4629, 0.8669, -0.1852, -0.2196, 0.9578, -0.185, -0.1061, -0.977, -0.1849, 0.5446, -0.8181, -0.1802, 0.5382, -0.8233, -0.1851, -0.7214, -0.6674, -0.185, -0.1061, -0.977, -0.1737, -0.1476, -0.9737, -0.1846, 0.9052, 0.3828, -0.1848, 0.9437, -0.2744, -0.1629, 0.9424, -0.2922, -0.1627, 0.9046, 0.3939, -0.1629, 0.9424, -0.2922, -0.1524, 0.9444, -0.2914, -0.1627, 0.9046, 0.3939, -0.1628, 0.4419, 0.8822, -0.1849, 0.4629, 0.8669, -0.1849, -0.9824, -0.0276, -0.1627, -0.986, -0.0372, -0.1629, -0.7227, -0.6717, -0.1849, 0.5446, -0.8181, -0.1628, 0.5251, -0.8353, -0.1629, 0.9424, -0.2922, -0.1847, -0.7826, 0.5945, -0.1624, -0.7857, 0.5969, -0.1627, -0.986, -0.0372, -0.1627, -0.2285, 0.9599, -0.1624, -0.7857, 0.5969, -0.1847, -0.7826, 0.5945, -0.1852, -0.2196, 0.9578, -0.1849, 0.4629, 0.8669, -0.1628, 0.4419, 0.8822, -0.185, -0.1061, -0.977, -0.1625, -0.1217, -0.9792, -0.1628, 0.5251, -0.8353, -0.1629, -0.7227, -0.6717, -0.1625, -0.1217, -0.9792, -0.185, -0.1061, -0.977])] * 3)])
arm_armature_pencil = bpy.data.armatures.new('Armature_Pencil')  # bones are not reproduced

# ---- objects
ob_armature_pencil = bpy.data.objects.new('Armature_Pencil', arm_armature_pencil)
ob_pencil = bpy.data.objects.new('pencil', me_mesh)

# ---- transforms, parenting, visibility, modifiers, constraints
ob_armature_pencil.location = (0.0, 0.0, 0.0)
ob_armature_pencil.rotation_euler = (1.571, -0.0, 0.0)
ob_armature_pencil.scale = (0.01, 0.01, 0.01)
ob_pencil.parent = ob_armature_pencil
ob_pencil.matrix_parent_inverse = Matrix(((-0.5891, 0.8081, 0.004317, -144.3), (-0.8037, -0.5864, 0.1007, 24.02), (0.08393, 0.05587, 0.9949, 3.139), (0.0, 0.0, 0.0, 1.0)))
ob_pencil.location = (-65.96, 130.5, -4.92)
ob_pencil.rotation_euler = (0.1009, -0.004317, 2.201)
ob_pencil.scale = (1.0, 1.0, 1.0)
ob_pencil.color = (0.8, 0.8, 0.8, 1.0)
_vg = ob_pencil.vertex_groups.new(name='JNT_pencil')
_vg.add([0, 1, 2, 3, 4, 5, 6, 7, 8, 9, 10, 11, 12, 13, 14, 15, 16, 17, 18, 19, 20, 21, 22, 23, 24, 25, 26, 27, 28, 29, 30, 31, 32, 33, 34, 35, 36, 37, 38, 39, 40, 41, 42, 43, 44, 45, 46, 47, 48, 49, 50, 51, 52, 53, 54, 55, 56, 57, 58, 59, 60, 61, 62, 63, 64, 65, 66, 67, 68, 69, 70, 71, 72, 73, 74, 75, 76, 77, 78, 79, 80, 81, 82, 83, 84, 85, 86, 87, 88, 89], 1.0, 'REPLACE')
_m = ob_pencil.modifiers.new('Armature_Pencil', 'ARMATURE')
_m.object = ob_armature_pencil

# ---- collection membership
col_collection.objects.link(ob_armature_pencil)
col_collection.objects.link(ob_pencil)

# ---- scene / render settings (as saved in the file)
scene.frame_start = 1; scene.frame_end = 250; scene.frame_set(1)
scene.render.engine = 'BLENDER_EEVEE_NEXT'
scene.render.fps = 60
bpy.context.view_layer.update()

# ---- added for rendering (the .blend has no active camera and no usable light): camera, sun
cam_auto = bpy.data.cameras.new('AutoCamera')
cam_auto.lens = 50.0
cam_auto.sensor_width = 36.0
cam_auto.clip_end = 1000.0
ob_auto_camera = bpy.data.objects.new('AutoCamera', cam_auto)
scene.collection.objects.link(ob_auto_camera)
ob_auto_camera.location = (0.160684, -0.263463, 0.230987)
ob_auto_camera.rotation_euler = (1.09748, -7.21219e-08, 0.694738)
scene.camera = ob_auto_camera
light_auto_sun = bpy.data.lights.new('AutoSun', 'SUN')
light_auto_sun.energy = 3.0
light_auto_sun.angle = 0.0523599
ob_auto_sun = bpy.data.objects.new('AutoSun', light_auto_sun)
scene.collection.objects.link(ob_auto_sun)
ob_auto_sun.rotation_euler = (0.872665, 0.174533, 0.523599)
bpy.context.view_layer.update()
